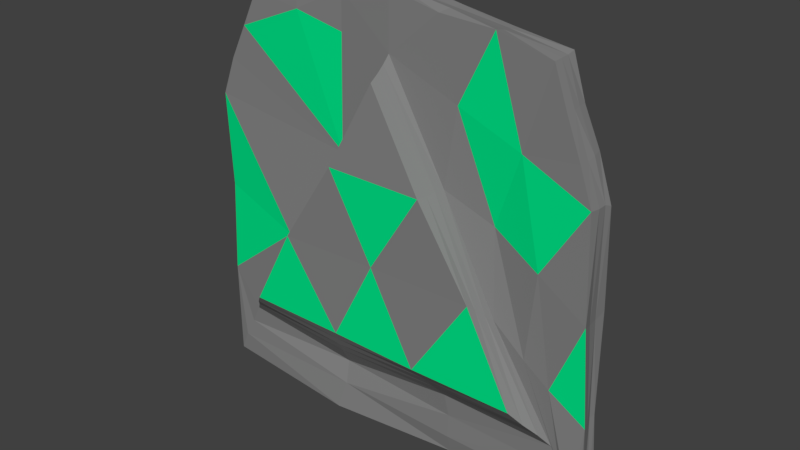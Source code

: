# Source: Shield.blend  (saved by Blender 2.77.0; exported with 4.5.12 LTS)
import bpy
from mathutils import Matrix  # noqa: F401  (used for matrix-valued properties, if any)

bpy.ops.wm.read_factory_settings(use_empty=True)
scene = bpy.context.scene
scene.name = 'Scene'

# ---- collections
col_collection_1 = bpy.data.collections.new('Collection 1'); scene.collection.children.link(col_collection_1)

# ---- materials (node trees are filled in below, after node groups)
mat_leaves2 = bpy.data.materials.new('Leaves2')
mat_leaves2.alpha_threshold = 0.0
mat_leaves2.use_transparent_shadow = False
mat_leaves2.diffuse_color = (0.0, 0.8, 0.2533, 1.0)
mat_leaves2.roughness = 0.5
mat_black = bpy.data.materials.new('Black')
mat_black.alpha_threshold = 0.0
mat_black.use_transparent_shadow = False
mat_black.diffuse_color = (0.233, 0.233, 0.233, 1.0)
mat_black.roughness = 0.5

# ---- material node trees

# ---- world
world_world = bpy.data.worlds.new('World'); scene.world = world_world
world_world.color = (0.05088, 0.05088, 0.05088)
world_world.use_sun_shadow = False
world_world.sun_shadow_jitter_overblur = 0.0
world_world.cycles.sampling_method = 'MANUAL'

# ---- meshes
me_circle = bpy.data.meshes.new('Circle')
me_circle.from_pydata([(-0.001085, 0.1352, 0.6845), (-0.8639, 0.1363, -0.825), (0.8645, 0.1415, -0.8251), (-1.0, 0.1386, 0.2841), (-0.761, 0.1444, 0.8067), (-0.00457, 0.1396, 0.9477), (0.7631, 0.1391, 0.8175), (0.9618, 0.1317, 0.292), (1.01, 0.1394, -1.151), (-1.008, 0.1407, -1.12), (0.001687, 0.02086, 0.5938), (-0.7259, 0.01955, -0.6602), (0.722, 0.02049, -0.6574), (-0.8653, 0.2725, -0.8219), (0.0003142, 0.2704, 0.6778), (0.8644, 0.2743, -0.8239), (-1.0, 0.2781, 0.282), (-0.7627, 0.2783, 0.8106), (-0.008668, 0.2786, 0.9453), (0.7617, 0.2679, 0.8276), (0.9702, 0.2635, 0.2697), (1.013, 0.2724, -1.151), (-1.009, 0.2743, -1.119), (-0.8174, 0.3943, -0.7944), (0.003539, 0.3933, 0.6227), (0.8127, 0.3941, -0.7947), (-0.586, 0.3938, -0.6609), (-0.001079, 0.3891, 0.3584), (0.5859, 0.3901, -0.6598), (-0.5916, 0.1188, -0.3117), (-0.28, 0.1525, 0.1779), (0.3119, 0.135, -0.8165), (-0.2795, 0.1177, -0.8229), (0.2813, 0.1419, 0.1732), (0.5603, 0.1261, -0.3258), (-0.9289, 0.1401, 0.4682), (-0.8432, 0.1404, 0.6356), (-0.5131, 0.1409, 0.8546), (-0.261, 0.1479, 0.898), (0.2428, 0.1379, 0.8963), (0.5019, 0.145, 0.88), (0.8329, 0.1323, 0.6371), (0.9011, 0.1345, 0.4595), (0.9884, 0.1194, -0.1875), (1.01, 0.1464, -0.6715), (0.3374, 0.1533, -1.124), (-0.318, 0.1215, -1.164), (-1.001, 0.1572, -0.1877), (-1.023, 0.1526, -0.6511), (-0.9147, 0.1411, -0.9223), (-0.9626, 0.1356, -1.017), (0.9154, 0.1436, -0.931), (0.9606, 0.1392, -1.037), (-1.0, 0.1853, 0.2846), (-1.001, 0.2299, 0.2831), (-0.007205, 0.23, 0.9471), (-0.004525, 0.1856, 0.9479), (-0.7686, 0.1836, 0.8108), (-0.7691, 0.2286, 0.8081), (0.964, 0.229, 0.284), (0.9653, 0.1838, 0.2853), (0.7619, 0.1848, 0.819), (0.7611, 0.228, 0.8195), (-1.007, 0.2293, -1.119), (-1.008, 0.1856, -1.121), (1.011, 0.1834, -1.149), (1.01, 0.2267, -1.148), (-0.5013, 0.009645, -0.2474), (-0.2215, 0.0008382, 0.1761), (0.2135, 0.0219, -0.667), (-0.2359, 0.02795, -0.6672), (0.2423, 0.01776, 0.1621), (0.4969, 0.02479, -0.2388), (8.595e-05, 0.09938, 0.6499), (0.001956, 0.06135, 0.6212), (0.7714, 0.0624, -0.7178), (0.8213, 0.1012, -0.7669), (-0.7746, 0.05561, -0.716), (-0.817, 0.09811, -0.769), (-0.5686, 0.2631, -0.3104), (-0.2981, 0.2726, 0.1838), (0.2704, 0.2681, -0.826), (-0.2781, 0.2842, -0.8472), (0.2753, 0.2731, 0.1812), (0.5706, 0.2742, -0.306), (-0.9264, 0.2722, 0.4518), (-0.8524, 0.2716, 0.6406), (-0.5103, 0.2748, 0.8519), (-0.2584, 0.2778, 0.9059), (0.2516, 0.2748, 0.9001), (0.4963, 0.2753, 0.8613), (0.8224, 0.2692, 0.6364), (0.8922, 0.2802, 0.4668), (0.9692, 0.2916, -0.1972), (0.9847, 0.2635, -0.6766), (0.3184, 0.2681, -1.139), (-0.324, 0.2726, -1.109), (-1.012, 0.2795, -0.1985), (-1.006, 0.2633, -0.6409), (-0.259, 0.2803, 0.7162), (-0.5135, 0.2816, 0.7696), (-0.0005667, 0.2736, 0.7697), (-0.005504, 0.276, 0.8539), (0.2633, 0.2697, 0.727), (0.5162, 0.2604, 0.7709), (0.3162, 0.2743, 0.5331), (0.6477, 0.2789, 0.4157), (0.9122, 0.2723, -0.9288), (0.9635, 0.2701, -1.042), (-0.9124, 0.2749, -0.9292), (-0.9584, 0.2715, -1.019), (-0.8943, 0.2665, -0.4611), (-0.9482, 0.2718, -0.08362), (-0.3305, 0.2794, 0.5314), (-0.6603, 0.2722, 0.4144), (0.9074, 0.2712, -0.452), (0.9342, 0.2764, -0.09195), (0.3339, 0.1496, 0.5422), (0.6443, 0.1427, 0.4278), (-0.5068, 0.1355, 0.7737), (-0.2645, 0.1483, 0.7184), (-0.5467, 0.3953, -0.3202), (-0.2582, 0.408, 0.1349), (0.294, 0.4055, -0.8023), (-0.264, 0.3896, -0.7966), (0.2655, 0.3813, 0.1612), (0.5453, 0.3797, -0.3203), (0.85, 0.3131, -0.813), (0.8335, 0.354, -0.8019), (0.001049, 0.3533, 0.6391), (-0.001658, 0.312, 0.6587), (-0.8484, 0.3135, -0.8116), (-0.8335, 0.3541, -0.8037), (-0.3936, 0.3925, -0.3216), (-0.1883, 0.3724, 0.02909), (0.1964, 0.3935, -0.6708), (-0.196, 0.3774, -0.6701), (0.1919, 0.3873, -0.001002), (0.383, 0.4176, -0.3236), (0.7395, 0.3947, -0.7515), (0.6616, 0.3924, -0.7012), (-0.002692, 0.3922, 0.4418), (0.00244, 0.3919, 0.5302), (-0.7383, 0.3928, -0.7428), (-0.6623, 0.3907, -0.7044), (-0.4977, 0.3963, -0.3206), (-0.444, 0.3946, -0.3194), (-0.2346, 0.3946, 0.1005), (-0.2122, 0.3834, 0.06438), (0.2612, 0.4025, -0.7601), (0.2257, 0.3956, -0.7151), (-0.2422, 0.3863, -0.7547), (-0.2198, 0.3796, -0.7131), (-0.001389, 0.3789, -0.3457), (-0.5605, 0.3078, -0.3115), (-0.553, 0.3518, -0.3158), (-0.2852, 0.3201, 0.1668), (-0.2733, 0.3643, 0.1493), (0.2776, 0.3138, -0.8211), (0.2874, 0.3585, -0.8112), (-0.275, 0.3196, -0.8306), (-0.2689, 0.3552, -0.8123), (0.241, 0.3819, 0.1064), (0.2188, 0.385, 0.0551), (0.4925, 0.3919, -0.3195), (0.4391, 0.4046, -0.3231), (-0.6212, 0.2624, 0.04417), (-0.5842, 0.2767, 0.5961), (-0.2575, 0.2774, 0.8093), (0.2535, 0.2685, 0.82), (0.5745, 0.2648, 0.5949), (0.6024, 0.2815, 0.06623), (0.9466, 0.2874, -0.5681), (0.3039, 0.2649, -1.034), (0.2827, 0.2713, -0.9318), (-0.3087, 0.2803, -1.018), (-0.2961, 0.2775, -0.9301), (-0.9536, 0.2818, -0.566), (0.2699, 0.3095, 0.1746), (0.2688, 0.3455, 0.1686), (0.5619, 0.3092, -0.3113), (0.554, 0.3425, -0.3159), (-0.3333, 0.1738, -1.144), (0.3229, 0.2101, -1.132), (-0.3265, 0.2223, -1.112), (0.3245, 0.2147, -1.122), (0.9018, 0.1874, 0.4554), (0.8312, 0.1826, 0.6415), (0.901, 0.2315, 0.4644), (0.8268, 0.2213, 0.6429), (-0.2665, 0.1837, 0.9081), (-0.51, 0.1933, 0.8598), (-0.2671, 0.2232, 0.905), (-0.5101, 0.2268, 0.8557), (-1.017, 0.1903, -0.6478), (-1.012, 0.226, -0.6425), (-1.005, 0.1974, -0.1902), (-1.009, 0.2379, -0.1946), (0.9929, 0.1942, -0.6652), (0.9724, 0.1783, -0.2106), (0.9789, 0.2344, -0.6756), (0.9649, 0.2327, -0.2135), (0.5051, 0.1886, 0.8708), (0.258, 0.1885, 0.9059), (0.4968, 0.2385, 0.863), (0.2532, 0.2282, 0.8994), (-0.8421, 0.1876, 0.6304), (-0.925, 0.1929, 0.4617), (-0.848, 0.2309, 0.6332), (-0.9217, 0.2303, 0.4529), (-0.2958, 0.1776, -0.9188), (0.3306, 0.1429, -0.9236), (-0.2814, 0.1418, -1.024), (0.329, 0.1366, -1.037), (0.7151, 0.1284, -0.4576), (0.5188, 0.1683, 0.07074), (0.8405, 0.1284, -0.5475), (0.7527, 0.1331, -0.04567), (-0.2594, 0.104, 0.1779), (-0.2385, 0.04991, 0.1753), (-0.5622, 0.08315, -0.2906), (-0.5332, 0.04609, -0.2676), (-0.2653, 0.08653, -0.771), (-0.2517, 0.05797, -0.7195), (0.277, 0.09796, -0.7668), (0.2461, 0.05931, -0.7151), (0.5395, 0.09327, -0.2959), (0.5167, 0.05768, -0.2684), (0.2696, 0.1, 0.172), (0.2566, 0.05909, 0.1655), (-0.01874, 0.02863, -0.247), (-0.0004872, 0.2041, 0.6779), (-0.2598, 0.214, 0.7163), (-0.001368, 0.2073, 0.7698), (0.2625, 0.2034, 0.7271), (0.3154, 0.208, 0.5333), (0.6469, 0.2126, 0.4158), (-0.8951, 0.2002, -0.461), (-0.949, 0.2055, -0.08349), (-0.3313, 0.2131, 0.5316), (-0.6611, 0.2059, 0.4145), (0.9066, 0.2049, -0.4518), (0.9334, 0.2101, -0.09182), (-0.622, 0.196, 0.0443), (-0.585, 0.2104, 0.5962), (0.5737, 0.1985, 0.595), (0.6016, 0.2152, 0.06636)], [], [(0, 5, 38), (11, 70, 67), (229, 10, 71), (225, 12, 69), (221, 11, 67), (217, 7, 118), (45, 52, 213), (85, 54, 209), (89, 55, 205), (201, 20, 59), (197, 16, 97), (193, 17, 58), (91, 62, 189), (185, 21, 66), (181, 25, 126), (16, 112, 97), (176, 13, 82), (20, 93, 116), (20, 116, 106), (19, 91, 104), (18, 89, 102), (17, 87, 100), (16, 85, 114), (16, 114, 112), (3, 47, 29), (165, 28, 138), (161, 23, 124), (157, 24, 122), (26, 133, 136), (152, 26, 136), (148, 27, 134), (146, 26, 144), (148, 133, 146), (121, 143, 23), (145, 144, 143), (122, 145, 121), (147, 146, 145), (122, 142, 147), (147, 141, 148), (150, 28, 140), (152, 135, 150), (123, 139, 25), (149, 140, 139), (124, 149, 123), (151, 150, 149), (124, 143, 151), (151, 144, 152), (135, 138, 28), (136, 153, 135), (135, 153, 138), (153, 137, 138), (136, 133, 153), (133, 134, 153), (153, 134, 137), (134, 27, 137), (155, 23, 132), (155, 122, 121), (79, 131, 13), (154, 132, 131), (79, 156, 154), (154, 157, 155), (80, 130, 156), (156, 129, 157), (159, 25, 128), (159, 124, 123), (81, 127, 15), (158, 128, 127), (81, 160, 158), (158, 161, 159), (82, 131, 160), (160, 132, 161), (163, 27, 141), (165, 137, 163), (125, 142, 24), (162, 141, 142), (126, 162, 125), (164, 163, 162), (126, 139, 164), (164, 140, 165), (111, 79, 13), (171, 105, 235, 246), (111, 166, 79), (166, 80, 79), (99, 101, 233, 232), (166, 111, 237, 243), (166, 113, 80), (113, 14, 80), (14, 113, 239, 231), (105, 14, 231, 235), (103, 170, 245, 234), (167, 100, 99), (114, 85, 167), (85, 86, 167), (167, 86, 100), (86, 17, 100), (111, 112, 238, 237), (100, 168, 99), (99, 168, 101), (168, 102, 101), (100, 87, 168), (87, 88, 168), (168, 88, 102), (88, 18, 102), (115, 171, 246, 241), (102, 169, 101), (101, 169, 103), (169, 104, 103), (102, 89, 169), (89, 90, 169), (169, 90, 104), (90, 19, 104), (170, 106, 236, 245), (104, 170, 103), (113, 166, 243, 239), (167, 99, 232, 244), (104, 91, 170), (91, 92, 170), (170, 92, 106), (92, 20, 106), (105, 83, 14), (116, 115, 241, 242), (105, 171, 83), (171, 84, 83), (106, 116, 242, 236), (112, 114, 240, 238), (171, 115, 84), (115, 15, 84), (115, 107, 15), (116, 172, 115), (115, 172, 107), (172, 108, 107), (116, 93, 172), (93, 94, 172), (172, 94, 108), (94, 21, 108), (174, 15, 107), (174, 82, 81), (95, 108, 21), (173, 107, 108), (96, 173, 95), (175, 174, 173), (96, 110, 175), (175, 109, 176), (98, 110, 22), (97, 177, 98), (98, 177, 110), (177, 109, 110), (97, 112, 177), (112, 111, 177), (177, 111, 109), (111, 13, 109), (179, 24, 129), (181, 125, 179), (83, 130, 14), (178, 129, 130), (84, 178, 83), (180, 179, 178), (84, 127, 180), (180, 128, 181), (45, 65, 8), (185, 65, 183), (9, 182, 46), (46, 183, 45), (63, 182, 64), (184, 183, 182), (63, 96, 184), (184, 95, 185), (187, 6, 41), (189, 61, 187), (7, 186, 42), (42, 187, 41), (59, 186, 60), (188, 187, 186), (59, 92, 188), (188, 91, 189), (191, 4, 37), (193, 57, 191), (56, 38, 5), (190, 37, 38), (55, 190, 56), (192, 191, 190), (55, 88, 192), (192, 87, 193), (195, 22, 63), (197, 98, 195), (48, 64, 9), (194, 63, 64), (47, 194, 48), (196, 195, 194), (47, 53, 196), (196, 54, 197), (43, 60, 7), (199, 59, 60), (65, 44, 8), (44, 199, 43), (65, 200, 198), (198, 201, 199), (66, 94, 200), (94, 201, 200), (39, 56, 5), (205, 56, 203), (6, 202, 40), (40, 203, 39), (62, 202, 61), (204, 203, 202), (19, 204, 62), (204, 89, 205), (207, 3, 35), (209, 53, 207), (57, 36, 4), (206, 35, 36), (58, 206, 57), (208, 207, 206), (58, 86, 208), (208, 85, 209), (211, 2, 31), (213, 51, 211), (1, 210, 32), (210, 31, 32), (49, 212, 210), (212, 211, 210), (50, 46, 212), (212, 45, 213), (33, 117, 0), (215, 118, 117), (2, 214, 34), (34, 215, 33), (51, 216, 214), (214, 217, 215), (52, 44, 216), (216, 43, 217), (219, 10, 74), (219, 67, 68), (30, 73, 0), (218, 74, 73), (30, 220, 218), (218, 221, 219), (29, 78, 220), (220, 77, 221), (223, 11, 77), (223, 69, 70), (32, 78, 1), (222, 77, 78), (32, 224, 222), (222, 225, 223), (31, 76, 224), (224, 75, 225), (227, 12, 75), (229, 72, 227), (34, 76, 2), (226, 75, 76), (33, 226, 34), (228, 227, 226), (33, 73, 228), (228, 74, 229), (68, 71, 10), (67, 230, 68), (68, 230, 71), (230, 72, 71), (67, 70, 230), (70, 69, 230), (230, 69, 72), (69, 12, 72), (37, 4, 119), (119, 120, 38), (0, 117, 39), (118, 7, 42), (42, 41, 118), (6, 40, 118), (39, 5, 0), (38, 37, 119), (117, 118, 40), (38, 120, 0), (40, 39, 117), (118, 41, 6), (229, 74, 10), (225, 75, 12), (221, 77, 11), (217, 43, 7), (45, 8, 52), (85, 16, 54), (89, 18, 55), (201, 93, 20), (197, 54, 16), (193, 87, 17), (91, 19, 62), (185, 95, 21), (181, 128, 25), (176, 109, 13), (30, 0, 120), (120, 119, 30), (36, 35, 30), (119, 4, 36), (29, 30, 3), (1, 29, 48), (119, 36, 30), (47, 48, 29), (35, 3, 30), (49, 1, 48), (48, 9, 50), (50, 49, 48), (165, 140, 28), (161, 132, 23), (157, 129, 24), (152, 144, 26), (148, 141, 27), (146, 133, 26), (148, 134, 133), (121, 145, 143), (145, 146, 144), (122, 147, 145), (147, 148, 146), (122, 24, 142), (147, 142, 141), (150, 135, 28), (152, 136, 135), (123, 149, 139), (149, 150, 140), (124, 151, 149), (151, 152, 150), (124, 23, 143), (151, 143, 144), (155, 121, 23), (155, 157, 122), (79, 154, 131), (154, 155, 132), (79, 80, 156), (154, 156, 157), (80, 14, 130), (156, 130, 129), (159, 123, 25), (159, 161, 124), (81, 158, 127), (158, 159, 128), (81, 82, 160), (158, 160, 161), (82, 13, 131), (160, 131, 132), (163, 137, 27), (165, 138, 137), (125, 162, 142), (162, 163, 141), (126, 164, 162), (164, 165, 163), (126, 25, 139), (164, 139, 140), (174, 81, 15), (174, 176, 82), (95, 173, 108), (173, 174, 107), (96, 175, 173), (175, 176, 174), (96, 22, 110), (175, 110, 109), (179, 125, 24), (181, 126, 125), (83, 178, 130), (178, 179, 129), (84, 180, 178), (180, 181, 179), (84, 15, 127), (180, 127, 128), (45, 183, 65), (185, 66, 65), (9, 64, 182), (46, 182, 183), (63, 184, 182), (184, 185, 183), (63, 22, 96), (184, 96, 95), (187, 61, 6), (189, 62, 61), (7, 60, 186), (42, 186, 187), (59, 188, 186), (188, 189, 187), (59, 20, 92), (188, 92, 91), (191, 57, 4), (193, 58, 57), (56, 190, 38), (190, 191, 37), (55, 192, 190), (192, 193, 191), (55, 18, 88), (192, 88, 87), (195, 98, 22), (197, 97, 98), (48, 194, 64), (194, 195, 63), (47, 196, 194), (196, 197, 195), (47, 3, 53), (196, 53, 54), (43, 199, 60), (199, 201, 59), (65, 198, 44), (44, 198, 199), (65, 66, 200), (198, 200, 201), (66, 21, 94), (94, 93, 201), (39, 203, 56), (205, 55, 56), (6, 61, 202), (40, 202, 203), (62, 204, 202), (204, 205, 203), (19, 90, 204), (204, 90, 89), (207, 53, 3), (209, 54, 53), (57, 206, 36), (206, 207, 35), (58, 208, 206), (208, 209, 207), (58, 17, 86), (208, 86, 85), (211, 51, 2), (213, 52, 51), (1, 49, 210), (210, 211, 31), (49, 50, 212), (212, 213, 211), (50, 9, 46), (212, 46, 45), (33, 215, 117), (215, 217, 118), (2, 51, 214), (34, 214, 215), (51, 52, 216), (214, 216, 217), (52, 8, 44), (216, 44, 43), (219, 68, 10), (219, 221, 67), (30, 218, 73), (218, 219, 74), (30, 29, 220), (218, 220, 221), (29, 1, 78), (220, 78, 77), (223, 70, 11), (223, 225, 69), (32, 222, 78), (222, 223, 77), (32, 31, 224), (222, 224, 225), (31, 2, 76), (224, 76, 75), (227, 72, 12), (229, 71, 72), (34, 226, 76), (226, 227, 75), (33, 228, 226), (228, 229, 227), (33, 0, 73), (228, 73, 74), (238, 243, 237), (238, 240, 243), (240, 239, 243), (239, 232, 231), (240, 244, 239), (239, 244, 232), (232, 233, 231), (233, 234, 231), (234, 235, 231), (234, 245, 235), (245, 236, 235), (236, 246, 235), (236, 242, 246), (242, 241, 246), (114, 167, 244, 240), (101, 103, 234, 233)])
me_circle.polygons.foreach_set('material_index', [1, 0, 1, 1, 1, 0, 1, 1, 1, 1, 1, 1, 1, 1, 1, 1, 1, 1, 1, 1, 1, 1, 1, 1, 0, 1, 1, 1, 0, 1, 1, 1, 1, 1, 0, 1, 0, 0, 1, 0, 1, 1, 0, 1, 0, 0, 1, 0, 0, 0, 0, 0, 0, 0, 0, 1, 1, 1, 1, 1, 1, 1, 1, 1, 1, 1, 1, 1, 1, 1, 1, 0, 1, 1, 1, 1, 0, 0, 0, 1, 1, 1, 1, 1, 1, 1, 1, 1, 1, 1, 1, 1, 1, 1, 1, 1, 1, 1, 1, 1, 1, 1, 1, 1, 1, 1, 1, 1, 1, 1, 1, 1, 1, 1, 1, 1, 1, 1, 1, 1, 1, 1, 1, 1, 1, 1, 1, 1, 1, 1, 1, 1, 1, 1, 1, 1, 1, 1, 1, 1, 1, 1, 1, 1, 1, 1, 1, 1, 1, 1, 1, 1, 1, 1, 1, 1, 1, 1, 1, 1, 1, 1, 1, 1, 1, 1, 1, 1, 1, 1, 1, 1, 1, 1, 1, 1, 1, 1, 1, 1, 1, 1, 1, 1, 1, 1, 1, 1, 1, 1, 1, 1, 1, 1, 1, 1, 1, 1, 1, 1, 1, 1, 1, 1, 1, 1, 1, 1, 1, 1, 1, 1, 1, 1, 1, 1, 1, 1, 1, 1, 1, 1, 1, 1, 0, 1, 1, 1, 1, 1, 1, 1, 1, 1, 1, 1, 1, 1, 1, 1, 1, 1, 1, 1, 1, 1, 1, 1, 1, 1, 1, 1, 1, 1, 1, 1, 1, 0, 1, 1, 0, 1, 0, 1, 1, 1, 1, 1, 1, 1, 1, 0, 1, 1, 1, 1, 1, 1, 1, 1, 1, 1, 1, 1, 1, 1, 1, 1, 1, 1, 0, 1, 1, 1, 1, 0, 0, 1, 1, 1, 1, 1, 1, 1, 1, 1, 1, 1, 1, 0, 0, 1, 1, 0, 1, 1, 1, 0, 1, 1, 1, 1, 1, 1, 1, 1, 1, 1, 1, 1, 1, 1, 1, 1, 1, 1, 1, 1, 1, 1, 1, 0, 0, 0, 1, 0, 1, 1, 1, 1, 1, 1, 1, 1, 1, 1, 1, 1, 1, 1, 1, 1, 1, 1, 1, 1, 1, 1, 1, 1, 1, 1, 1, 1, 1, 1, 1, 1, 1, 1, 1, 1, 1, 1, 1, 1, 1, 1, 1, 1, 1, 1, 1, 1, 1, 1, 1, 1, 1, 1, 1, 1, 1, 1, 1, 1, 1, 1, 1, 1, 1, 1, 1, 1, 1, 1, 1, 1, 1, 1, 1, 1, 1, 1, 1, 1, 1, 0, 1, 1, 1, 1, 1, 0, 1, 1, 1, 1, 1, 1, 1, 1, 1, 1, 1, 1, 1, 1, 1, 1, 1, 1, 1, 1, 1, 1, 1, 1, 0, 0, 0, 0, 0, 0, 0, 0, 0, 0, 0, 0, 0, 0, 1, 1])
me_circle.materials.append(mat_leaves2)
me_circle.materials.append(mat_black)
me_circle.use_remesh_preserve_volume = False
me_circle.use_remesh_preserve_attributes = False
me_circle.use_mirror_vertex_groups = False
me_circle.update()

# ---- objects
ob_circle = bpy.data.objects.new('Circle', me_circle)

# ---- transforms, parenting, visibility, modifiers, constraints
ob_circle.location = (0.0, 0.0, 0.0)
ob_circle.lineart.crease_threshold = 0.0

# ---- collection membership
col_collection_1.objects.link(ob_circle)

# ---- scene / render settings (as saved in the file)
scene.frame_start = 1; scene.frame_end = 250; scene.frame_set(2)
scene.render.engine = 'BLENDER_EEVEE_NEXT'
scene.render.resolution_percentage = 50
scene.render.dither_intensity = 0.0
scene.cycles.use_denoising = False
scene.cycles.samples = 128
scene.cycles.sampling_pattern = 'TABULATED_SOBOL'
scene.cycles.light_sampling_threshold = 0.0
scene.cycles.use_adaptive_sampling = False
scene.cycles.use_light_tree = False
scene.cycles.blur_glossy = 0.0
scene.cycles.sample_clamp_indirect = 0.0
scene.view_settings.view_transform = 'Standard'
bpy.context.view_layer.update()

# ---- added for rendering (the .blend has no active camera and no usable light): camera, sun
cam_auto = bpy.data.cameras.new('AutoCamera')
cam_auto.lens = 50.0
cam_auto.sensor_width = 36.0
cam_auto.clip_end = 1000.0
ob_auto_camera = bpy.data.objects.new('AutoCamera', cam_auto)
scene.collection.objects.link(ob_auto_camera)
ob_auto_camera.location = (2.73642, -3.08053, 2.0851)
ob_auto_camera.rotation_euler = (1.09748, -7.21219e-08, 0.694738)
scene.camera = ob_auto_camera
light_auto_sun = bpy.data.lights.new('AutoSun', 'SUN')
light_auto_sun.energy = 3.0
light_auto_sun.angle = 0.0523599
ob_auto_sun = bpy.data.objects.new('AutoSun', light_auto_sun)
scene.collection.objects.link(ob_auto_sun)
ob_auto_sun.rotation_euler = (0.872665, 0.174533, 0.523599)
bpy.context.view_layer.update()
